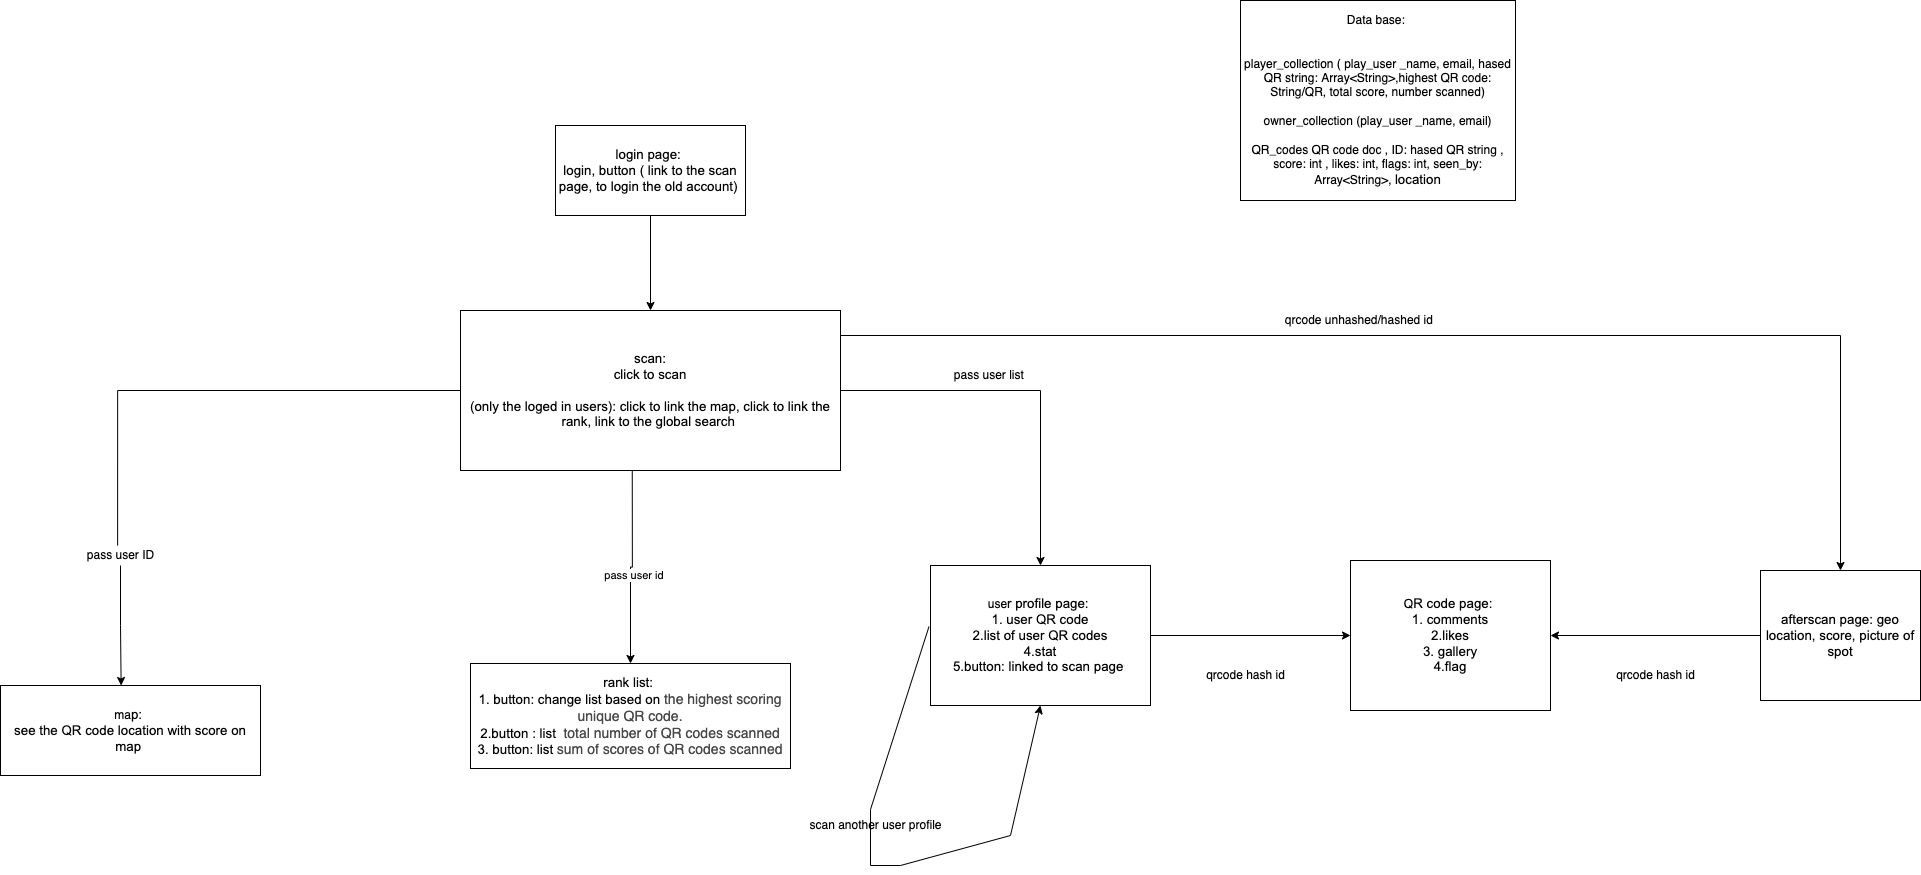

The diagram above was exported from draw.io. Its source (the exported page's mxGraphModel, read from the mxfile embedded in the PNG):
<mxGraphModel dx="2887" dy="2274" grid="1" gridSize="10" guides="1" tooltips="1" connect="1" arrows="1" fold="1" page="1" pageScale="1" pageWidth="850" pageHeight="1100" math="0" shadow="0">
  <root>
    <mxCell id="0" />
    <mxCell id="1" parent="0" />
    <mxCell id="uN8FeEKgOJYW6GgteGcw-11" style="edgeStyle=orthogonalEdgeStyle;rounded=0;orthogonalLoop=1;jettySize=auto;html=1;entryX=0.464;entryY=0;entryDx=0;entryDy=0;entryPerimeter=0;startArrow=none;" edge="1" parent="1" source="uN8FeEKgOJYW6GgteGcw-7" target="uN8FeEKgOJYW6GgteGcw-9">
      <mxGeometry relative="1" as="geometry" />
    </mxCell>
    <mxCell id="uN8FeEKgOJYW6GgteGcw-14" style="edgeStyle=orthogonalEdgeStyle;rounded=0;orthogonalLoop=1;jettySize=auto;html=1;exitX=0.452;exitY=0.999;exitDx=0;exitDy=0;exitPerimeter=0;entryX=0.5;entryY=0;entryDx=0;entryDy=0;" edge="1" parent="1" source="uN8FeEKgOJYW6GgteGcw-3" target="uN8FeEKgOJYW6GgteGcw-13">
      <mxGeometry relative="1" as="geometry">
        <mxPoint x="600" y="309.99999999999955" as="sourcePoint" />
        <mxPoint x="620" y="575.0000000000005" as="targetPoint" />
      </mxGeometry>
    </mxCell>
    <mxCell id="uN8FeEKgOJYW6GgteGcw-15" value="pass user id&amp;nbsp;" style="edgeLabel;html=1;align=center;verticalAlign=middle;resizable=0;points=[];" vertex="1" connectable="0" parent="uN8FeEKgOJYW6GgteGcw-14">
      <mxGeometry x="0.1239" y="-1" relative="1" as="geometry">
        <mxPoint x="5" y="-4" as="offset" />
      </mxGeometry>
    </mxCell>
    <mxCell id="uN8FeEKgOJYW6GgteGcw-19" style="edgeStyle=orthogonalEdgeStyle;rounded=0;orthogonalLoop=1;jettySize=auto;html=1;entryX=0.5;entryY=0;entryDx=0;entryDy=0;fontFamily=Helvetica;fontSize=12;" edge="1" parent="1" source="uN8FeEKgOJYW6GgteGcw-3" target="uN8FeEKgOJYW6GgteGcw-17">
      <mxGeometry relative="1" as="geometry" />
    </mxCell>
    <mxCell id="uN8FeEKgOJYW6GgteGcw-31" style="edgeStyle=orthogonalEdgeStyle;rounded=0;orthogonalLoop=1;jettySize=auto;html=1;fontFamily=Helvetica;fontSize=12;" edge="1" parent="1" source="uN8FeEKgOJYW6GgteGcw-3" target="uN8FeEKgOJYW6GgteGcw-26">
      <mxGeometry relative="1" as="geometry">
        <Array as="points">
          <mxPoint x="1820" y="170" />
        </Array>
      </mxGeometry>
    </mxCell>
    <mxCell id="uN8FeEKgOJYW6GgteGcw-3" value="&lt;span id=&quot;docs-internal-guid-b7dab3b0-7fff-4bf7-eb1a-ac4914b51854&quot;&gt;&lt;span style=&quot;font-size: 10pt ; font-family: &amp;#34;arial&amp;#34; ; background-color: transparent ; vertical-align: baseline&quot;&gt;scan:&lt;br&gt;click to scan&lt;br&gt;&lt;br&gt;(only the loged in users):&amp;nbsp;click to link the map, click to link the rank, link to the global search&amp;nbsp;&lt;/span&gt;&lt;/span&gt;" style="rounded=0;whiteSpace=wrap;html=1;" vertex="1" parent="1">
      <mxGeometry x="440" y="145" width="380" height="160" as="geometry" />
    </mxCell>
    <mxCell id="uN8FeEKgOJYW6GgteGcw-33" style="edgeStyle=orthogonalEdgeStyle;rounded=0;orthogonalLoop=1;jettySize=auto;html=1;fontFamily=Helvetica;fontSize=12;" edge="1" parent="1" source="uN8FeEKgOJYW6GgteGcw-5" target="uN8FeEKgOJYW6GgteGcw-3">
      <mxGeometry relative="1" as="geometry" />
    </mxCell>
    <mxCell id="uN8FeEKgOJYW6GgteGcw-5" value="&lt;b style=&quot;font-weight: normal&quot; id=&quot;docs-internal-guid-3536b27e-7fff-ce60-f5f3-c6e4688dc13b&quot;&gt;&lt;span style=&quot;font-size: 10pt ; font-family: &amp;#34;arial&amp;#34; ; color: rgb(0 , 0 , 0) ; background-color: transparent ; font-weight: 400 ; font-style: normal ; font-variant: normal ; text-decoration: none ; vertical-align: baseline&quot;&gt;login page: &lt;br&gt;login, button ( link to the scan page, to login the old account)&amp;nbsp;&lt;br&gt;&lt;/span&gt;&lt;/b&gt;" style="rounded=0;whiteSpace=wrap;html=1;" vertex="1" parent="1">
      <mxGeometry x="535" y="-40" width="190" height="90" as="geometry" />
    </mxCell>
    <mxCell id="uN8FeEKgOJYW6GgteGcw-9" value="&lt;span style=&quot;background-color: transparent&quot;&gt;ma&lt;/span&gt;&lt;span style=&quot;background-color: transparent ; font-size: 10pt ; font-family: &amp;#34;arial&amp;#34;&quot;&gt;p: &lt;br&gt;see the QR code location with score on map&amp;nbsp;&lt;/span&gt;" style="rounded=0;whiteSpace=wrap;html=1;" vertex="1" parent="1">
      <mxGeometry x="-20" y="520" width="260" height="90" as="geometry" />
    </mxCell>
    <mxCell id="uN8FeEKgOJYW6GgteGcw-12" value="&lt;font&gt;Data base:&amp;nbsp;&lt;br&gt;&lt;br&gt;&lt;br&gt;player_collection ( play_user _name, email,&amp;nbsp;&lt;span style=&quot;background-color: transparent&quot;&gt;hased QR string: Array&amp;lt;String&amp;gt;,&lt;/span&gt;&lt;span id=&quot;docs-internal-guid-2ab198bc-7fff-b1cd-3443-22da1a837c87&quot; style=&quot;font-size: 12px&quot;&gt;&lt;span style=&quot;background-color: transparent ; vertical-align: baseline&quot;&gt;highest QR code: String/QR,&amp;nbsp;&lt;/span&gt;&lt;/span&gt;&lt;span id=&quot;docs-internal-guid-117ed71f-7fff-1eee-91cc-b15eb4a10ac7&quot; style=&quot;font-size: 12px&quot;&gt;&lt;span style=&quot;background-color: transparent ; vertical-align: baseline&quot;&gt;total score,&amp;nbsp;&lt;/span&gt;&lt;/span&gt;&lt;span id=&quot;docs-internal-guid-da38128f-7fff-4c93-f935-7bec41402704&quot; style=&quot;font-size: 12px&quot;&gt;&lt;span style=&quot;background-color: transparent ; vertical-align: baseline&quot;&gt;number scanned&lt;/span&gt;&lt;/span&gt;&lt;/font&gt;&lt;span style=&quot;background-color: transparent&quot;&gt;&lt;font style=&quot;font-size: 12px&quot;&gt;)&lt;br&gt;&lt;br&gt;owner_collection (&lt;/font&gt;&lt;/span&gt;play_user _name, email&lt;span style=&quot;background-color: transparent&quot;&gt;)&lt;br&gt;&lt;br&gt;&lt;/span&gt;&lt;span style=&quot;background-color: transparent&quot;&gt;QR_codes QR code doc , ID: hased QR string , score: int , likes: int, flags: int, seen_by: Array&amp;lt;String&amp;gt;,&amp;nbsp;&lt;/span&gt;&lt;span id=&quot;docs-internal-guid-95e4fde5-7fff-22f4-ff99-a05030489e8e&quot;&gt;&lt;span style=&quot;font-size: 10pt ; font-family: &amp;#34;arial&amp;#34; ; background-color: transparent ; vertical-align: baseline&quot;&gt;location&lt;/span&gt;&lt;/span&gt;&lt;span style=&quot;background-color: transparent&quot;&gt;&lt;br&gt;&lt;/span&gt;" style="rounded=0;whiteSpace=wrap;html=1;" vertex="1" parent="1">
      <mxGeometry x="1220" y="-165" width="275" height="200" as="geometry" />
    </mxCell>
    <mxCell id="uN8FeEKgOJYW6GgteGcw-13" value="&lt;span id=&quot;docs-internal-guid-2d8887cd-7fff-d24b-3117-7e325f167883&quot;&gt;&lt;span style=&quot;font-size: 10pt ; font-family: &amp;#34;arial&amp;#34; ; background-color: transparent ; vertical-align: baseline&quot;&gt;rank list: &lt;br&gt;1. button: change list based on&lt;span style=&quot;background-color: rgb(255 , 255 , 255) ; color: rgb(72 , 72 , 72) ; font-family: &amp;#34;roboto&amp;#34; , sans-serif ; font-size: 10.5pt&quot;&gt;&amp;nbsp;the highest scoring unique QR code.&lt;br&gt;&lt;/span&gt;2.button : list&amp;nbsp;&lt;span id=&quot;docs-internal-guid-b37a1e41-7fff-a2ea-eca5-564c980597f9&quot;&gt;&lt;span style=&quot;font-size: 10.5pt ; font-family: &amp;#34;roboto&amp;#34; , sans-serif ; color: rgb(72 , 72 , 72) ; background-color: rgb(255 , 255 , 255) ; vertical-align: baseline&quot;&gt;&amp;nbsp;total number of QR codes scanned&lt;br&gt;&lt;/span&gt;&lt;/span&gt;3. button: list&amp;nbsp;&lt;span id=&quot;docs-internal-guid-5d377808-7fff-e88b-cbdc-f8e97f4ace91&quot;&gt;&lt;span style=&quot;font-size: 10.5pt ; font-family: &amp;#34;roboto&amp;#34; , sans-serif ; color: rgb(72 , 72 , 72) ; background-color: rgb(255 , 255 , 255) ; vertical-align: baseline&quot;&gt;sum of scores of QR codes scanned&lt;/span&gt;&lt;/span&gt;&lt;br&gt;&lt;/span&gt;&lt;/span&gt;" style="rounded=0;whiteSpace=wrap;html=1;" vertex="1" parent="1">
      <mxGeometry x="450" y="498" width="320" height="105" as="geometry" />
    </mxCell>
    <mxCell id="uN8FeEKgOJYW6GgteGcw-27" style="edgeStyle=orthogonalEdgeStyle;rounded=0;orthogonalLoop=1;jettySize=auto;html=1;entryX=0;entryY=0.5;entryDx=0;entryDy=0;fontFamily=Helvetica;fontSize=12;" edge="1" parent="1" source="uN8FeEKgOJYW6GgteGcw-17" target="uN8FeEKgOJYW6GgteGcw-25">
      <mxGeometry relative="1" as="geometry" />
    </mxCell>
    <mxCell id="uN8FeEKgOJYW6GgteGcw-17" value="use&lt;span style=&quot;background-color: transparent ; font-size: 10pt ; font-family: &amp;#34;arial&amp;#34;&quot;&gt;r profile page:&amp;nbsp;&lt;br&gt;1.&amp;nbsp;&lt;/span&gt;&lt;span id=&quot;docs-internal-guid-4138ec2d-7fff-370f-43e5-45c85fac664d&quot;&gt;&lt;span style=&quot;font-size: 10pt ; font-family: &amp;#34;arial&amp;#34; ; background-color: transparent ; vertical-align: baseline&quot;&gt;user QR code&lt;br&gt;&lt;/span&gt;&lt;/span&gt;&lt;span style=&quot;background-color: transparent ; font-size: 10pt ; font-family: &amp;#34;arial&amp;#34;&quot;&gt;2.&lt;/span&gt;&lt;span id=&quot;docs-internal-guid-3dae5bd1-7fff-f92f-89ac-42432273adc9&quot;&gt;&lt;span style=&quot;font-size: 10pt ; font-family: &amp;#34;arial&amp;#34; ; background-color: transparent ; vertical-align: baseline&quot;&gt;list of user QR codes&lt;br&gt;&lt;/span&gt;&lt;/span&gt;&lt;span style=&quot;background-color: transparent ; font-size: 10pt ; font-family: &amp;#34;arial&amp;#34;&quot;&gt;4.stat&lt;br&gt;5.button: linked to scan page&amp;nbsp;&lt;br&gt;&lt;/span&gt;" style="whiteSpace=wrap;html=1;fontFamily=Helvetica;fontSize=12;" vertex="1" parent="1">
      <mxGeometry x="910" y="400" width="220" height="140" as="geometry" />
    </mxCell>
    <mxCell id="uN8FeEKgOJYW6GgteGcw-7" value="pass user ID" style="text;html=1;align=center;verticalAlign=middle;resizable=0;points=[];autosize=1;strokeColor=none;fillColor=none;" vertex="1" parent="1">
      <mxGeometry x="60" y="380" width="80" height="20" as="geometry" />
    </mxCell>
    <mxCell id="uN8FeEKgOJYW6GgteGcw-18" value="" style="edgeStyle=orthogonalEdgeStyle;rounded=0;orthogonalLoop=1;jettySize=auto;html=1;entryX=0.464;entryY=0;entryDx=0;entryDy=0;entryPerimeter=0;endArrow=none;" edge="1" parent="1" source="uN8FeEKgOJYW6GgteGcw-3" target="uN8FeEKgOJYW6GgteGcw-7">
      <mxGeometry relative="1" as="geometry">
        <mxPoint x="440" y="225" as="sourcePoint" />
        <mxPoint x="100.63999999999987" y="600.0000000000005" as="targetPoint" />
      </mxGeometry>
    </mxCell>
    <mxCell id="uN8FeEKgOJYW6GgteGcw-20" value="pass user list&amp;nbsp;" style="text;html=1;align=center;verticalAlign=middle;resizable=0;points=[];autosize=1;strokeColor=none;fillColor=none;fontSize=12;fontFamily=Helvetica;" vertex="1" parent="1">
      <mxGeometry x="925" y="200" width="90" height="20" as="geometry" />
    </mxCell>
    <mxCell id="uN8FeEKgOJYW6GgteGcw-23" value="" style="endArrow=classic;html=1;rounded=0;fontFamily=Helvetica;fontSize=12;exitX=-0.007;exitY=0.437;exitDx=0;exitDy=0;exitPerimeter=0;entryX=0.5;entryY=1;entryDx=0;entryDy=0;" edge="1" parent="1" source="uN8FeEKgOJYW6GgteGcw-17" target="uN8FeEKgOJYW6GgteGcw-17">
      <mxGeometry width="50" height="50" relative="1" as="geometry">
        <mxPoint x="750" y="520" as="sourcePoint" />
        <mxPoint x="1000" y="840" as="targetPoint" />
        <Array as="points">
          <mxPoint x="850" y="644" />
          <mxPoint x="850" y="700" />
          <mxPoint x="880" y="700" />
          <mxPoint x="990" y="670" />
        </Array>
      </mxGeometry>
    </mxCell>
    <mxCell id="uN8FeEKgOJYW6GgteGcw-24" value="scan another user profile" style="text;html=1;align=center;verticalAlign=middle;resizable=0;points=[];autosize=1;strokeColor=none;fillColor=none;fontSize=12;fontFamily=Helvetica;" vertex="1" parent="1">
      <mxGeometry x="780" y="650" width="150" height="20" as="geometry" />
    </mxCell>
    <mxCell id="uN8FeEKgOJYW6GgteGcw-25" value="Q&lt;span style=&quot;background-color: transparent ; font-size: 10pt ; font-family: &amp;#34;arial&amp;#34;&quot;&gt;R code page: &lt;br&gt;1. comments&lt;br&gt;2.likes&lt;br&gt;3. gallery&lt;br&gt;4.flag&lt;/span&gt;" style="whiteSpace=wrap;html=1;fontFamily=Helvetica;fontSize=12;" vertex="1" parent="1">
      <mxGeometry x="1330" y="395" width="200" height="150" as="geometry" />
    </mxCell>
    <mxCell id="uN8FeEKgOJYW6GgteGcw-28" style="edgeStyle=orthogonalEdgeStyle;rounded=0;orthogonalLoop=1;jettySize=auto;html=1;fontFamily=Helvetica;fontSize=12;" edge="1" parent="1" source="uN8FeEKgOJYW6GgteGcw-26" target="uN8FeEKgOJYW6GgteGcw-25">
      <mxGeometry relative="1" as="geometry" />
    </mxCell>
    <mxCell id="uN8FeEKgOJYW6GgteGcw-26" value="&lt;span id=&quot;docs-internal-guid-b996b601-7fff-da54-300c-84349866b65c&quot;&gt;&lt;span style=&quot;font-size: 10pt ; font-family: &amp;#34;arial&amp;#34; ; background-color: transparent ; vertical-align: baseline&quot;&gt;afterscan page: geo location, score, picture of spot&lt;/span&gt;&lt;/span&gt;" style="whiteSpace=wrap;html=1;fontFamily=Helvetica;fontSize=12;" vertex="1" parent="1">
      <mxGeometry x="1740" y="405" width="160" height="130" as="geometry" />
    </mxCell>
    <mxCell id="uN8FeEKgOJYW6GgteGcw-29" value="qrcode hash id" style="text;html=1;align=center;verticalAlign=middle;resizable=0;points=[];autosize=1;strokeColor=none;fillColor=none;fontSize=12;fontFamily=Helvetica;" vertex="1" parent="1">
      <mxGeometry x="1180" y="500" width="90" height="20" as="geometry" />
    </mxCell>
    <mxCell id="uN8FeEKgOJYW6GgteGcw-30" value="qrcode hash id" style="text;html=1;align=center;verticalAlign=middle;resizable=0;points=[];autosize=1;strokeColor=none;fillColor=none;fontSize=12;fontFamily=Helvetica;" vertex="1" parent="1">
      <mxGeometry x="1590" y="500" width="90" height="20" as="geometry" />
    </mxCell>
    <mxCell id="uN8FeEKgOJYW6GgteGcw-32" value="qrcode unhashed/hashed id&amp;nbsp;" style="text;html=1;align=center;verticalAlign=middle;resizable=0;points=[];autosize=1;strokeColor=none;fillColor=none;fontSize=12;fontFamily=Helvetica;" vertex="1" parent="1">
      <mxGeometry x="1255" y="145" width="170" height="20" as="geometry" />
    </mxCell>
  </root>
</mxGraphModel>